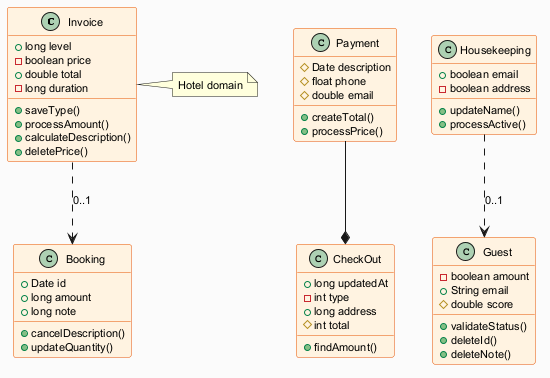

The diagram above was rendered by PlantUML. Its source (embedded in the PNG):
@startuml
skinparam backgroundColor #FAFAFA
skinparam classBackgroundColor #FFF3E0
skinparam classBorderColor #E65100
skinparam defaultFontSize 11
class Invoice {
  +long level
  -boolean price
  +double total
  -long duration
  +saveType()
  +processAmount()
  +calculateDescription()
  +deletePrice()
}
class CheckOut {
  +long updatedAt
  -int type
  +long address
  #int total
  +findAmount()
}
class Payment {
  #Date description
  #float phone
  #double email
  +createTotal()
  +processPrice()
}
class Housekeeping {
  +boolean email
  -boolean address
  +updateName()
  +processActive()
}
class Guest {
  -boolean amount
  +String email
  #double score
  +validateStatus()
  +deleteId()
  +deleteNote()
}
class Booking {
  +Date id
  +long amount
  +long note
  +cancelDescription()
  +updateQuantity()
}
Housekeeping ..> Guest : "0..1"
Invoice ..> Booking : "0..1"
Payment --* CheckOut
note right of Invoice : Hotel domain
@enduml